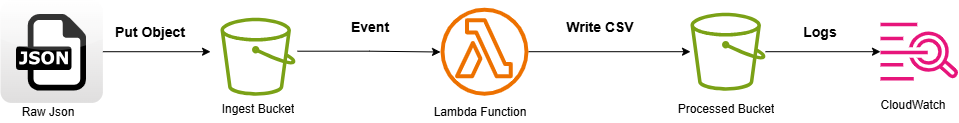

The diagram above was exported from draw.io. Its source (the exported page's mxGraphModel, read from the mxfile embedded in the PNG):
<mxGraphModel dx="1098" dy="700" grid="0" gridSize="10" guides="1" tooltips="1" connect="1" arrows="1" fold="1" page="0" pageScale="1" pageWidth="850" pageHeight="1100" math="0" shadow="0">
  <root>
    <mxCell id="0" />
    <mxCell id="1" parent="0" />
    <mxCell id="_35EO40taj00l1bA_ze5-29" parent="1" style="dashed=0;outlineConnect=0;html=1;align=center;labelPosition=center;verticalLabelPosition=bottom;verticalAlign=top;shape=mxgraph.webicons.json;gradientColor=#DFDEDE" value="" vertex="1">
      <mxGeometry height="102.4" width="102.4" x="40" y="139" as="geometry" />
    </mxCell>
    <mxCell id="_35EO40taj00l1bA_ze5-30" parent="1" style="sketch=0;outlineConnect=0;fontColor=#232F3E;gradientColor=none;fillColor=#7AA116;strokeColor=none;dashed=0;verticalLabelPosition=bottom;verticalAlign=top;align=center;html=1;fontSize=12;fontStyle=0;aspect=fixed;pointerEvents=1;shape=mxgraph.aws4.bucket;" value="" vertex="1">
      <mxGeometry height="78" width="75" x="260" y="156.2" as="geometry" />
    </mxCell>
    <mxCell id="_35EO40taj00l1bA_ze5-36" edge="1" parent="1" source="_35EO40taj00l1bA_ze5-31" style="edgeStyle=orthogonalEdgeStyle;rounded=0;orthogonalLoop=1;jettySize=auto;html=1;" target="_35EO40taj00l1bA_ze5-32">
      <mxGeometry relative="1" as="geometry" />
    </mxCell>
    <mxCell id="_35EO40taj00l1bA_ze5-31" parent="1" style="sketch=0;outlineConnect=0;fontColor=#232F3E;gradientColor=none;fillColor=#ED7100;strokeColor=none;dashed=0;verticalLabelPosition=bottom;verticalAlign=top;align=center;html=1;fontSize=12;fontStyle=0;aspect=fixed;pointerEvents=1;shape=mxgraph.aws4.lambda_function;" value="" vertex="1">
      <mxGeometry height="88" width="88" x="480" y="146.2" as="geometry" />
    </mxCell>
    <mxCell id="_35EO40taj00l1bA_ze5-45" edge="1" parent="1" source="_35EO40taj00l1bA_ze5-32" style="edgeStyle=orthogonalEdgeStyle;rounded=0;orthogonalLoop=1;jettySize=auto;html=1;" target="_35EO40taj00l1bA_ze5-34" value="">
      <mxGeometry relative="1" as="geometry" />
    </mxCell>
    <mxCell id="_35EO40taj00l1bA_ze5-32" parent="1" style="sketch=0;outlineConnect=0;fontColor=#232F3E;gradientColor=none;fillColor=#7AA116;strokeColor=none;dashed=0;verticalLabelPosition=bottom;verticalAlign=top;align=center;html=1;fontSize=12;fontStyle=0;aspect=fixed;pointerEvents=1;shape=mxgraph.aws4.bucket;" value="" vertex="1">
      <mxGeometry height="78" width="75" x="730" y="151.2" as="geometry" />
    </mxCell>
    <mxCell id="_35EO40taj00l1bA_ze5-34" parent="1" style="sketch=0;outlineConnect=0;fontColor=#232F3E;gradientColor=none;fillColor=#E7157B;strokeColor=none;dashed=0;verticalLabelPosition=bottom;verticalAlign=top;align=center;html=1;fontSize=12;fontStyle=0;aspect=fixed;pointerEvents=1;shape=mxgraph.aws4.cloudwatch_logs;" value="" vertex="1">
      <mxGeometry height="58" width="78" x="920" y="161.2" as="geometry" />
    </mxCell>
    <mxCell id="_35EO40taj00l1bA_ze5-37" parent="1" style="text;html=1;align=center;verticalAlign=middle;whiteSpace=wrap;rounded=0;" value="&lt;b&gt;&lt;font style=&quot;font-size: 14px;&quot;&gt;Write CSV&lt;/font&gt;&lt;/b&gt;" vertex="1">
      <mxGeometry height="30" width="80" x="600" y="151.2" as="geometry" />
    </mxCell>
    <mxCell id="_35EO40taj00l1bA_ze5-41" edge="1" parent="1" style="edgeStyle=orthogonalEdgeStyle;rounded=0;orthogonalLoop=1;jettySize=auto;html=1;entryX=-0.023;entryY=0.566;entryDx=0;entryDy=0;entryPerimeter=0;">
      <mxGeometry relative="1" as="geometry">
        <mxPoint x="337.01336087341383" y="189.70000000000005" as="sourcePoint" />
        <mxPoint x="479.99704692795876" y="190.50800000000004" as="targetPoint" />
      </mxGeometry>
    </mxCell>
    <mxCell id="_35EO40taj00l1bA_ze5-42" parent="1" style="text;html=1;align=center;verticalAlign=middle;whiteSpace=wrap;rounded=0;" value="&lt;b&gt;&lt;font style=&quot;font-size: 14px;&quot;&gt;Event&lt;/font&gt;&lt;/b&gt;" vertex="1">
      <mxGeometry height="30" width="80" x="370" y="151.2" as="geometry" />
    </mxCell>
    <mxCell id="_35EO40taj00l1bA_ze5-43" edge="1" parent="1" source="_35EO40taj00l1bA_ze5-29" style="edgeStyle=orthogonalEdgeStyle;rounded=0;orthogonalLoop=1;jettySize=auto;html=1;entryX=-0.133;entryY=0.436;entryDx=0;entryDy=0;entryPerimeter=0;" target="_35EO40taj00l1bA_ze5-30">
      <mxGeometry relative="1" as="geometry" />
    </mxCell>
    <mxCell id="_35EO40taj00l1bA_ze5-44" parent="1" style="text;html=1;align=center;verticalAlign=middle;whiteSpace=wrap;rounded=0;" value="&lt;b&gt;&lt;font style=&quot;font-size: 14px;&quot;&gt;Put Object&lt;/font&gt;&lt;/b&gt;" vertex="1">
      <mxGeometry height="30" width="80" x="150" y="156.2" as="geometry" />
    </mxCell>
    <mxCell id="_35EO40taj00l1bA_ze5-46" parent="1" style="text;html=1;align=center;verticalAlign=middle;whiteSpace=wrap;rounded=0;" value="&lt;b&gt;&lt;font style=&quot;font-size: 14px;&quot;&gt;Logs&lt;/font&gt;&lt;/b&gt;" vertex="1">
      <mxGeometry height="30" width="80" x="820" y="156.2" as="geometry" />
    </mxCell>
    <mxCell id="_35EO40taj00l1bA_ze5-47" parent="1" style="text;html=1;strokeColor=none;fillColor=none;align=center;verticalAlign=middle;whiteSpace=wrap;overflow=hidden;" value="Ingest Bucket" vertex="1">
      <mxGeometry height="20" width="80" x="257.5" y="238" as="geometry" />
    </mxCell>
    <mxCell id="_35EO40taj00l1bA_ze5-48" parent="1" style="text;html=1;strokeColor=none;fillColor=none;align=center;verticalAlign=middle;whiteSpace=wrap;overflow=hidden;" value="Lambda Function" vertex="1">
      <mxGeometry height="20" width="106" x="467" y="241.39999999999998" as="geometry" />
    </mxCell>
    <mxCell id="_35EO40taj00l1bA_ze5-49" parent="1" style="text;html=1;strokeColor=none;fillColor=none;align=center;verticalAlign=middle;whiteSpace=wrap;overflow=hidden;" value="Processed Bucket" vertex="1">
      <mxGeometry height="20" width="109.5" x="710.5" y="238" as="geometry" />
    </mxCell>
    <mxCell id="_35EO40taj00l1bA_ze5-50" parent="1" style="text;html=1;strokeColor=none;fillColor=none;align=center;verticalAlign=middle;whiteSpace=wrap;overflow=hidden;" value="CloudWatch" vertex="1">
      <mxGeometry height="20" width="80" x="913" y="234.2" as="geometry" />
    </mxCell>
    <mxCell id="_35EO40taj00l1bA_ze5-54" parent="1" style="text;html=1;strokeColor=none;fillColor=none;align=center;verticalAlign=middle;whiteSpace=wrap;overflow=hidden;" value="Raw Json" vertex="1">
      <mxGeometry height="20" width="80" x="48" y="241.4" as="geometry" />
    </mxCell>
  </root>
</mxGraphModel>